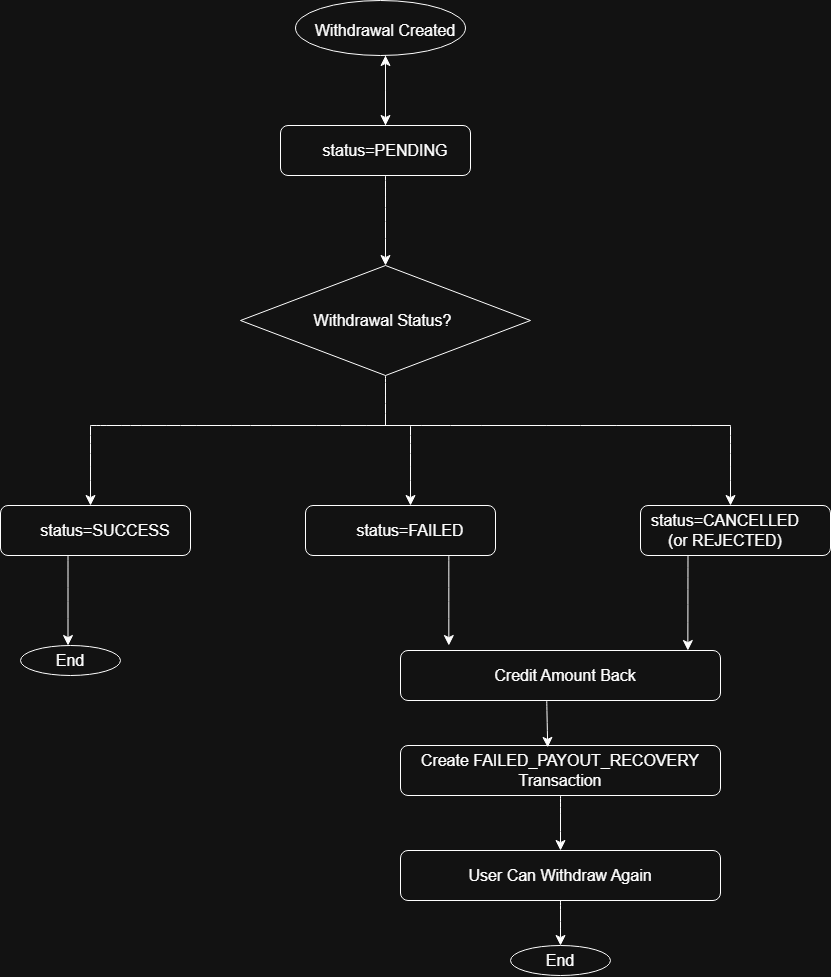

The diagram above was exported from draw.io. Its source (the exported page's mxGraphModel, read from the mxfile embedded in the PNG):
<mxGraphModel dx="3303" dy="1137" grid="1" gridSize="10" guides="1" tooltips="1" connect="1" arrows="1" fold="1" page="1" pageScale="1" pageWidth="850" pageHeight="1100" math="0" shadow="0">
  <root>
    <mxCell id="0" />
    <mxCell id="1" parent="0" />
    <mxCell id="obaJgq4aw1E6IRrg2IDq-132" parent="1" style="rhombus;whiteSpace=wrap;html=1;" value="" vertex="1">
      <mxGeometry height="110" width="290" x="230" y="320" as="geometry" />
    </mxCell>
    <mxCell id="obaJgq4aw1E6IRrg2IDq-66" parent="1" style="ellipse;whiteSpace=wrap;html=1;" value="" vertex="1">
      <mxGeometry height="55" width="170" x="285" y="55" as="geometry" />
    </mxCell>
    <mxCell id="obaJgq4aw1E6IRrg2IDq-2" parent="1" style="text;html=1;whiteSpace=wrap;strokeColor=none;fillColor=none;align=center;verticalAlign=middle;rounded=0;fontSize=16;" value="Withdrawal Created" vertex="1">
      <mxGeometry height="50" width="150" x="300" y="60" as="geometry" />
    </mxCell>
    <mxCell id="obaJgq4aw1E6IRrg2IDq-5" parent="1" style="rounded=1;whiteSpace=wrap;html=1;" value="" vertex="1">
      <mxGeometry height="50" width="190" x="270" y="180" as="geometry" />
    </mxCell>
    <mxCell id="obaJgq4aw1E6IRrg2IDq-193" edge="1" parent="1" source="obaJgq4aw1E6IRrg2IDq-6" style="edgeStyle=none;curved=1;rounded=0;orthogonalLoop=1;jettySize=auto;html=1;fontSize=12;startSize=8;endSize=8;" target="obaJgq4aw1E6IRrg2IDq-2" value="">
      <mxGeometry relative="1" as="geometry" />
    </mxCell>
    <mxCell id="obaJgq4aw1E6IRrg2IDq-6" parent="1" style="text;html=1;whiteSpace=wrap;strokeColor=none;fillColor=none;align=center;verticalAlign=middle;rounded=0;fontSize=16;" value="status=PENDING" vertex="1">
      <mxGeometry height="50" width="150" x="300" y="180" as="geometry" />
    </mxCell>
    <mxCell id="obaJgq4aw1E6IRrg2IDq-9" parent="1" style="text;html=1;whiteSpace=wrap;strokeColor=none;fillColor=none;align=center;verticalAlign=middle;rounded=0;fontSize=16;" value="&lt;font&gt;Withdrawal Status?&lt;/font&gt;" vertex="1">
      <mxGeometry height="50" width="215" x="265" y="350" as="geometry" />
    </mxCell>
    <mxCell id="obaJgq4aw1E6IRrg2IDq-134" edge="1" parent="1" source="obaJgq4aw1E6IRrg2IDq-2" style="edgeStyle=none;orthogonalLoop=1;jettySize=auto;html=1;rounded=0;fontSize=12;startSize=8;endSize=8;curved=1;exitX=0.5;exitY=1;exitDx=0;exitDy=0;entryX=0.5;entryY=0;entryDx=0;entryDy=0;" target="obaJgq4aw1E6IRrg2IDq-6" value="">
      <mxGeometry relative="1" width="140" as="geometry">
        <Array as="points" />
        <mxPoint x="360" y="130" as="sourcePoint" />
        <mxPoint x="500" y="130" as="targetPoint" />
      </mxGeometry>
    </mxCell>
    <mxCell id="obaJgq4aw1E6IRrg2IDq-135" edge="1" parent="1" source="obaJgq4aw1E6IRrg2IDq-6" style="edgeStyle=none;orthogonalLoop=1;jettySize=auto;html=1;rounded=0;fontSize=12;startSize=8;endSize=8;curved=1;exitX=0.5;exitY=1;exitDx=0;exitDy=0;entryX=0.5;entryY=0;entryDx=0;entryDy=0;" target="obaJgq4aw1E6IRrg2IDq-132" value="">
      <mxGeometry relative="1" width="140" as="geometry">
        <Array as="points" />
        <mxPoint x="320" y="260" as="sourcePoint" />
        <mxPoint x="460" y="260" as="targetPoint" />
      </mxGeometry>
    </mxCell>
    <mxCell id="obaJgq4aw1E6IRrg2IDq-138" edge="1" parent="1" style="edgeStyle=none;orthogonalLoop=1;jettySize=auto;html=1;rounded=0;fontSize=12;startSize=8;endSize=8;curved=1;endArrow=none;endFill=0;" value="">
      <mxGeometry relative="1" width="140" as="geometry">
        <Array as="points" />
        <mxPoint x="80" y="480" as="sourcePoint" />
        <mxPoint x="720" y="480" as="targetPoint" />
      </mxGeometry>
    </mxCell>
    <mxCell id="obaJgq4aw1E6IRrg2IDq-139" edge="1" parent="1" source="obaJgq4aw1E6IRrg2IDq-132" style="edgeStyle=none;orthogonalLoop=1;jettySize=auto;html=1;rounded=0;fontSize=12;startSize=8;endSize=8;curved=1;endArrow=none;endFill=0;exitX=0.5;exitY=1;exitDx=0;exitDy=0;" value="">
      <mxGeometry relative="1" width="140" as="geometry">
        <Array as="points" />
        <mxPoint x="470" y="430" as="sourcePoint" />
        <mxPoint x="375" y="480" as="targetPoint" />
      </mxGeometry>
    </mxCell>
    <mxCell id="obaJgq4aw1E6IRrg2IDq-141" edge="1" parent="1" style="edgeStyle=none;orthogonalLoop=1;jettySize=auto;html=1;rounded=0;fontSize=12;startSize=8;endSize=8;curved=1;endArrow=classic;endFill=1;" value="">
      <mxGeometry relative="1" width="140" as="geometry">
        <Array as="points" />
        <mxPoint x="80" y="480" as="sourcePoint" />
        <mxPoint x="80" y="560" as="targetPoint" />
      </mxGeometry>
    </mxCell>
    <mxCell id="obaJgq4aw1E6IRrg2IDq-142" edge="1" parent="1" style="edgeStyle=none;orthogonalLoop=1;jettySize=auto;html=1;rounded=0;fontSize=12;startSize=8;endSize=8;curved=1;endArrow=classic;endFill=1;" value="">
      <mxGeometry relative="1" width="140" as="geometry">
        <Array as="points" />
        <mxPoint x="400" y="480" as="sourcePoint" />
        <mxPoint x="400" y="560" as="targetPoint" />
      </mxGeometry>
    </mxCell>
    <mxCell id="obaJgq4aw1E6IRrg2IDq-143" edge="1" parent="1" style="edgeStyle=none;orthogonalLoop=1;jettySize=auto;html=1;rounded=0;fontSize=12;startSize=8;endSize=8;curved=1;endArrow=classic;endFill=1;" value="">
      <mxGeometry relative="1" width="140" as="geometry">
        <Array as="points" />
        <mxPoint x="720" y="480" as="sourcePoint" />
        <mxPoint x="720" y="560" as="targetPoint" />
      </mxGeometry>
    </mxCell>
    <mxCell id="obaJgq4aw1E6IRrg2IDq-144" parent="1" style="rounded=1;whiteSpace=wrap;html=1;" value="" vertex="1">
      <mxGeometry height="50" width="190" x="-10" y="560" as="geometry" />
    </mxCell>
    <mxCell id="obaJgq4aw1E6IRrg2IDq-145" parent="1" style="text;html=1;whiteSpace=wrap;strokeColor=none;fillColor=none;align=center;verticalAlign=middle;rounded=0;fontSize=16;" value="status=SUCCESS" vertex="1">
      <mxGeometry height="50" width="150" x="20" y="560" as="geometry" />
    </mxCell>
    <mxCell id="obaJgq4aw1E6IRrg2IDq-146" parent="1" style="rounded=1;whiteSpace=wrap;html=1;" value="" vertex="1">
      <mxGeometry height="50" width="190" x="295" y="560" as="geometry" />
    </mxCell>
    <mxCell id="obaJgq4aw1E6IRrg2IDq-147" parent="1" style="text;html=1;whiteSpace=wrap;strokeColor=none;fillColor=none;align=center;verticalAlign=middle;rounded=0;fontSize=16;" value="status=FAILED" vertex="1">
      <mxGeometry height="50" width="150" x="325" y="560" as="geometry" />
    </mxCell>
    <mxCell id="obaJgq4aw1E6IRrg2IDq-174" parent="1" style="rounded=1;whiteSpace=wrap;html=1;" value="" vertex="1">
      <mxGeometry height="50" width="190" x="630" y="560" as="geometry" />
    </mxCell>
    <mxCell id="obaJgq4aw1E6IRrg2IDq-175" parent="1" style="text;html=1;whiteSpace=wrap;strokeColor=none;fillColor=none;align=center;verticalAlign=middle;rounded=0;fontSize=16;" value="status=CANCELLED&lt;div&gt;(or REJECTED)&lt;/div&gt;" vertex="1">
      <mxGeometry height="50" width="150" x="640" y="560" as="geometry" />
    </mxCell>
    <mxCell id="obaJgq4aw1E6IRrg2IDq-176" parent="1" style="rounded=1;whiteSpace=wrap;html=1;" value="" vertex="1">
      <mxGeometry height="50" width="320" x="390" y="705" as="geometry" />
    </mxCell>
    <mxCell id="obaJgq4aw1E6IRrg2IDq-177" parent="1" style="text;html=1;whiteSpace=wrap;strokeColor=none;fillColor=none;align=center;verticalAlign=middle;rounded=0;fontSize=16;" value="Credit Amount Back" vertex="1">
      <mxGeometry height="50" width="150" x="480" y="705" as="geometry" />
    </mxCell>
    <mxCell id="obaJgq4aw1E6IRrg2IDq-178" parent="1" style="rounded=1;whiteSpace=wrap;html=1;" value="" vertex="1">
      <mxGeometry height="50" width="320" x="390" y="800" as="geometry" />
    </mxCell>
    <mxCell id="obaJgq4aw1E6IRrg2IDq-179" parent="1" style="text;html=1;whiteSpace=wrap;strokeColor=none;fillColor=none;align=center;verticalAlign=middle;rounded=0;fontSize=16;" value="Create FAILED_PAYOUT_RECOVERY&lt;br/&gt;Transaction" vertex="1">
      <mxGeometry height="30" width="320" x="390" y="810" as="geometry" />
    </mxCell>
    <mxCell id="obaJgq4aw1E6IRrg2IDq-180" parent="1" style="rounded=1;whiteSpace=wrap;html=1;" value="" vertex="1">
      <mxGeometry height="50" width="320" x="390" y="905" as="geometry" />
    </mxCell>
    <mxCell id="obaJgq4aw1E6IRrg2IDq-196" edge="1" parent="1" source="obaJgq4aw1E6IRrg2IDq-180" style="edgeStyle=none;curved=1;rounded=0;orthogonalLoop=1;jettySize=auto;html=1;fontSize=12;startSize=8;endSize=8;exitX=0.5;exitY=1;exitDx=0;exitDy=0;" target="obaJgq4aw1E6IRrg2IDq-195" value="">
      <mxGeometry relative="1" as="geometry" />
    </mxCell>
    <mxCell id="obaJgq4aw1E6IRrg2IDq-181" parent="1" style="text;html=1;whiteSpace=wrap;strokeColor=none;fillColor=none;align=center;verticalAlign=middle;rounded=0;fontSize=16;" value="User Can Withdraw Again " vertex="1">
      <mxGeometry height="30" width="320" x="390" y="915" as="geometry" />
    </mxCell>
    <mxCell id="obaJgq4aw1E6IRrg2IDq-182" edge="1" parent="1" style="edgeStyle=none;orthogonalLoop=1;jettySize=auto;html=1;rounded=0;fontSize=12;startSize=8;endSize=8;curved=1;endArrow=classic;endFill=1;" value="">
      <mxGeometry relative="1" width="140" as="geometry">
        <Array as="points" />
        <mxPoint x="438.33" y="610" as="sourcePoint" />
        <mxPoint x="438.33" y="700" as="targetPoint" />
      </mxGeometry>
    </mxCell>
    <mxCell id="obaJgq4aw1E6IRrg2IDq-184" edge="1" parent="1" source="obaJgq4aw1E6IRrg2IDq-175" style="edgeStyle=none;orthogonalLoop=1;jettySize=auto;html=1;rounded=0;fontSize=12;startSize=8;endSize=8;curved=1;exitX=0.25;exitY=1;exitDx=0;exitDy=0;entryX=0.898;entryY=0.3;entryDx=0;entryDy=0;entryPerimeter=0;" value="">
      <mxGeometry relative="1" width="140" as="geometry">
        <Array as="points" />
        <mxPoint x="677.5" y="595" as="sourcePoint" />
        <mxPoint x="677.3600000000001" y="705" as="targetPoint" />
      </mxGeometry>
    </mxCell>
    <mxCell id="obaJgq4aw1E6IRrg2IDq-187" edge="1" parent="1" source="obaJgq4aw1E6IRrg2IDq-177" style="edgeStyle=none;orthogonalLoop=1;jettySize=auto;html=1;rounded=0;fontSize=12;startSize=8;endSize=8;curved=1;entryX=0.46;entryY=0.038;entryDx=0;entryDy=0;entryPerimeter=0;exitX=0.375;exitY=1.008;exitDx=0;exitDy=0;exitPerimeter=0;" target="obaJgq4aw1E6IRrg2IDq-178" value="">
      <mxGeometry relative="1" width="140" as="geometry">
        <Array as="points" />
        <mxPoint x="538.16" y="760" as="sourcePoint" />
        <mxPoint x="538.16" y="790" as="targetPoint" />
      </mxGeometry>
    </mxCell>
    <mxCell id="obaJgq4aw1E6IRrg2IDq-189" edge="1" parent="1" source="obaJgq4aw1E6IRrg2IDq-178" style="edgeStyle=none;orthogonalLoop=1;jettySize=auto;html=1;rounded=0;fontSize=12;startSize=8;endSize=8;curved=1;entryX=0.5;entryY=0;entryDx=0;entryDy=0;exitX=0.5;exitY=1;exitDx=0;exitDy=0;" target="obaJgq4aw1E6IRrg2IDq-180" value="">
      <mxGeometry relative="1" width="140" as="geometry">
        <Array as="points" />
        <mxPoint x="540" y="880" as="sourcePoint" />
        <mxPoint x="541" y="927" as="targetPoint" />
      </mxGeometry>
    </mxCell>
    <mxCell id="obaJgq4aw1E6IRrg2IDq-190" edge="1" parent="1" source="obaJgq4aw1E6IRrg2IDq-145" style="edgeStyle=none;orthogonalLoop=1;jettySize=auto;html=1;rounded=0;fontSize=12;startSize=8;endSize=8;curved=1;endArrow=classic;endFill=1;exitX=0.25;exitY=1;exitDx=0;exitDy=0;" value="">
      <mxGeometry relative="1" width="140" as="geometry">
        <Array as="points" />
        <mxPoint x="60" y="690" as="sourcePoint" />
        <mxPoint x="57.5" y="700" as="targetPoint" />
      </mxGeometry>
    </mxCell>
    <mxCell id="obaJgq4aw1E6IRrg2IDq-191" parent="1" style="ellipse;whiteSpace=wrap;html=1;" value="" vertex="1">
      <mxGeometry height="30" width="100" x="10" y="700" as="geometry" />
    </mxCell>
    <mxCell id="obaJgq4aw1E6IRrg2IDq-192" parent="1" style="text;html=1;whiteSpace=wrap;strokeColor=none;fillColor=none;align=center;verticalAlign=middle;rounded=0;fontSize=16;" value="End" vertex="1">
      <mxGeometry height="30" width="60" x="30" y="700" as="geometry" />
    </mxCell>
    <mxCell id="obaJgq4aw1E6IRrg2IDq-194" parent="1" style="ellipse;whiteSpace=wrap;html=1;" value="" vertex="1">
      <mxGeometry height="30" width="100" x="500" y="1000" as="geometry" />
    </mxCell>
    <mxCell id="obaJgq4aw1E6IRrg2IDq-195" parent="1" style="text;html=1;whiteSpace=wrap;strokeColor=none;fillColor=none;align=center;verticalAlign=middle;rounded=0;fontSize=16;" value="End" vertex="1">
      <mxGeometry height="30" width="60" x="520" y="1000" as="geometry" />
    </mxCell>
  </root>
</mxGraphModel>